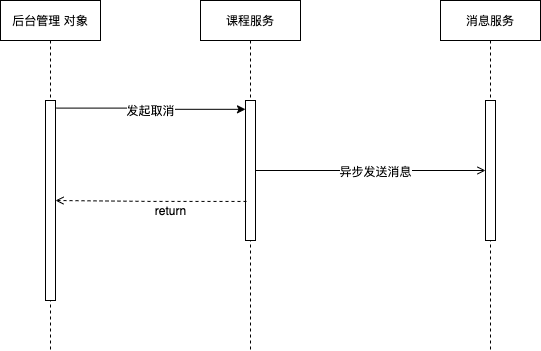

The diagram above was exported from draw.io. Its source (the exported page's mxGraphModel, read from the mxfile embedded in the PNG):
<mxGraphModel dx="1426" dy="716" grid="1" gridSize="10" guides="1" tooltips="1" connect="1" arrows="1" fold="1" page="1" pageScale="1" pageWidth="827" pageHeight="1169" math="0" shadow="0">
  <root>
    <mxCell id="0" />
    <mxCell id="1" parent="0" />
    <mxCell id="zYsFL5Za0Gs7npPWDddI-1" value="后台管理 对象" style="shape=umlLifeline;perimeter=lifelinePerimeter;whiteSpace=wrap;html=1;container=1;collapsible=0;recursiveResize=0;outlineConnect=0;" vertex="1" parent="1">
      <mxGeometry x="80" y="40" width="100" height="350" as="geometry" />
    </mxCell>
    <mxCell id="zYsFL5Za0Gs7npPWDddI-2" value="" style="html=1;points=[];perimeter=orthogonalPerimeter;" vertex="1" parent="zYsFL5Za0Gs7npPWDddI-1">
      <mxGeometry x="45" y="100" width="10" height="200" as="geometry" />
    </mxCell>
    <mxCell id="zYsFL5Za0Gs7npPWDddI-3" value="课程服务" style="shape=umlLifeline;perimeter=lifelinePerimeter;whiteSpace=wrap;html=1;container=1;collapsible=0;recursiveResize=0;outlineConnect=0;" vertex="1" parent="1">
      <mxGeometry x="280" y="40" width="100" height="350" as="geometry" />
    </mxCell>
    <mxCell id="zYsFL5Za0Gs7npPWDddI-4" value="" style="html=1;points=[];perimeter=orthogonalPerimeter;" vertex="1" parent="zYsFL5Za0Gs7npPWDddI-3">
      <mxGeometry x="45" y="100" width="10" height="140" as="geometry" />
    </mxCell>
    <mxCell id="zYsFL5Za0Gs7npPWDddI-5" value="消息服务" style="shape=umlLifeline;perimeter=lifelinePerimeter;whiteSpace=wrap;html=1;container=1;collapsible=0;recursiveResize=0;outlineConnect=0;" vertex="1" parent="1">
      <mxGeometry x="520" y="40" width="100" height="350" as="geometry" />
    </mxCell>
    <mxCell id="zYsFL5Za0Gs7npPWDddI-6" value="" style="html=1;points=[];perimeter=orthogonalPerimeter;" vertex="1" parent="zYsFL5Za0Gs7npPWDddI-5">
      <mxGeometry x="45" y="100" width="10" height="140" as="geometry" />
    </mxCell>
    <mxCell id="zYsFL5Za0Gs7npPWDddI-7" style="edgeStyle=orthogonalEdgeStyle;rounded=0;orthogonalLoop=1;jettySize=auto;html=1;entryX=0;entryY=0.063;entryDx=0;entryDy=0;entryPerimeter=0;exitX=1.1;exitY=0.038;exitDx=0;exitDy=0;exitPerimeter=0;" edge="1" parent="1" source="zYsFL5Za0Gs7npPWDddI-2" target="zYsFL5Za0Gs7npPWDddI-4">
      <mxGeometry relative="1" as="geometry" />
    </mxCell>
    <mxCell id="zYsFL5Za0Gs7npPWDddI-8" value="发起取消" style="edgeLabel;html=1;align=center;verticalAlign=middle;resizable=0;points=[];" vertex="1" connectable="0" parent="zYsFL5Za0Gs7npPWDddI-7">
      <mxGeometry x="-0.0265" y="-2" relative="1" as="geometry">
        <mxPoint as="offset" />
      </mxGeometry>
    </mxCell>
    <mxCell id="zYsFL5Za0Gs7npPWDddI-21" style="edgeStyle=orthogonalEdgeStyle;rounded=0;orthogonalLoop=1;jettySize=auto;html=1;endArrow=open;endFill=0;" edge="1" parent="1" source="zYsFL5Za0Gs7npPWDddI-4" target="zYsFL5Za0Gs7npPWDddI-6">
      <mxGeometry relative="1" as="geometry" />
    </mxCell>
    <mxCell id="zYsFL5Za0Gs7npPWDddI-22" value="异步发送消息" style="edgeLabel;html=1;align=center;verticalAlign=middle;resizable=0;points=[];" vertex="1" connectable="0" parent="zYsFL5Za0Gs7npPWDddI-21">
      <mxGeometry x="0.0348" relative="1" as="geometry">
        <mxPoint as="offset" />
      </mxGeometry>
    </mxCell>
    <mxCell id="zYsFL5Za0Gs7npPWDddI-23" style="edgeStyle=orthogonalEdgeStyle;rounded=0;orthogonalLoop=1;jettySize=auto;html=1;endArrow=open;endFill=0;exitX=0.1;exitY=0.721;exitDx=0;exitDy=0;exitPerimeter=0;dashed=1;" edge="1" parent="1" source="zYsFL5Za0Gs7npPWDddI-4" target="zYsFL5Za0Gs7npPWDddI-2">
      <mxGeometry relative="1" as="geometry" />
    </mxCell>
    <mxCell id="zYsFL5Za0Gs7npPWDddI-24" value="return" style="text;html=1;align=center;verticalAlign=middle;resizable=0;points=[];autosize=1;strokeColor=none;" vertex="1" parent="1">
      <mxGeometry x="225" y="240" width="50" height="20" as="geometry" />
    </mxCell>
  </root>
</mxGraphModel>